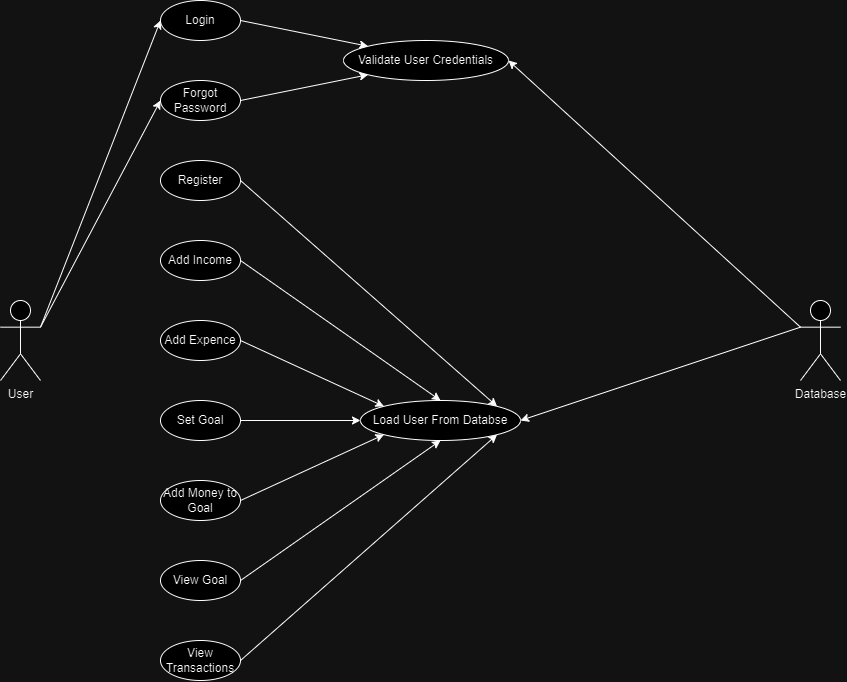

The diagram above was exported from draw.io. Its source (the exported page's mxGraphModel, read from the mxfile embedded in the PNG):
<mxGraphModel dx="1129" dy="833" grid="1" gridSize="10" guides="1" tooltips="1" connect="1" arrows="1" fold="1" page="1" pageScale="1" pageWidth="850" pageHeight="1100" math="0" shadow="0">
  <root>
    <mxCell id="0" />
    <mxCell id="1" parent="0" />
    <mxCell id="qAZBz1TO2awbDlLQ-l48-3" value="User" style="shape=umlActor;verticalLabelPosition=bottom;verticalAlign=top;html=1;outlineConnect=0;" vertex="1" parent="1">
      <mxGeometry y="580" width="40" height="80" as="geometry" />
    </mxCell>
    <mxCell id="qAZBz1TO2awbDlLQ-l48-4" value="Database" style="shape=umlActor;verticalLabelPosition=bottom;verticalAlign=top;html=1;outlineConnect=0;" vertex="1" parent="1">
      <mxGeometry x="800" y="580" width="40" height="80" as="geometry" />
    </mxCell>
    <mxCell id="qAZBz1TO2awbDlLQ-l48-6" value="Login" style="ellipse;whiteSpace=wrap;html=1;" vertex="1" parent="1">
      <mxGeometry x="160" y="280" width="80" height="40" as="geometry" />
    </mxCell>
    <mxCell id="qAZBz1TO2awbDlLQ-l48-7" value="Forgot Password" style="ellipse;whiteSpace=wrap;html=1;" vertex="1" parent="1">
      <mxGeometry x="160" y="360" width="80" height="40" as="geometry" />
    </mxCell>
    <mxCell id="qAZBz1TO2awbDlLQ-l48-8" value="Validate User Credentials" style="ellipse;whiteSpace=wrap;html=1;" vertex="1" parent="1">
      <mxGeometry x="343" y="320" width="165" height="40" as="geometry" />
    </mxCell>
    <mxCell id="qAZBz1TO2awbDlLQ-l48-11" value="" style="endArrow=classic;html=1;rounded=0;exitX=1;exitY=0.3333333333333333;exitDx=0;exitDy=0;exitPerimeter=0;entryX=0;entryY=0.5;entryDx=0;entryDy=0;" edge="1" parent="1" source="qAZBz1TO2awbDlLQ-l48-3" target="qAZBz1TO2awbDlLQ-l48-6">
      <mxGeometry width="50" height="50" relative="1" as="geometry">
        <mxPoint x="40" y="460" as="sourcePoint" />
        <mxPoint x="90" y="410" as="targetPoint" />
      </mxGeometry>
    </mxCell>
    <mxCell id="qAZBz1TO2awbDlLQ-l48-12" value="" style="endArrow=classic;html=1;rounded=0;exitX=0;exitY=0.3333333333333333;exitDx=0;exitDy=0;exitPerimeter=0;entryX=1;entryY=0.5;entryDx=0;entryDy=0;" edge="1" parent="1" source="qAZBz1TO2awbDlLQ-l48-4" target="qAZBz1TO2awbDlLQ-l48-8">
      <mxGeometry width="50" height="50" relative="1" as="geometry">
        <mxPoint x="460" y="400" as="sourcePoint" />
        <mxPoint x="580" y="233" as="targetPoint" />
      </mxGeometry>
    </mxCell>
    <mxCell id="qAZBz1TO2awbDlLQ-l48-13" value="" style="endArrow=classic;html=1;rounded=0;exitX=1;exitY=0.5;exitDx=0;exitDy=0;entryX=0;entryY=0;entryDx=0;entryDy=0;" edge="1" parent="1" source="qAZBz1TO2awbDlLQ-l48-6" target="qAZBz1TO2awbDlLQ-l48-8">
      <mxGeometry width="50" height="50" relative="1" as="geometry">
        <mxPoint x="50" y="477" as="sourcePoint" />
        <mxPoint x="340" y="340" as="targetPoint" />
      </mxGeometry>
    </mxCell>
    <mxCell id="qAZBz1TO2awbDlLQ-l48-14" value="" style="endArrow=classic;html=1;rounded=0;exitX=1;exitY=0.3333333333333333;exitDx=0;exitDy=0;exitPerimeter=0;entryX=0;entryY=0.5;entryDx=0;entryDy=0;" edge="1" parent="1" source="qAZBz1TO2awbDlLQ-l48-3" target="qAZBz1TO2awbDlLQ-l48-7">
      <mxGeometry width="50" height="50" relative="1" as="geometry">
        <mxPoint x="190" y="587" as="sourcePoint" />
        <mxPoint x="310" y="420" as="targetPoint" />
      </mxGeometry>
    </mxCell>
    <mxCell id="qAZBz1TO2awbDlLQ-l48-16" value="" style="endArrow=classic;html=1;rounded=0;exitX=1;exitY=0.5;exitDx=0;exitDy=0;entryX=0;entryY=1;entryDx=0;entryDy=0;" edge="1" parent="1" source="qAZBz1TO2awbDlLQ-l48-7" target="qAZBz1TO2awbDlLQ-l48-8">
      <mxGeometry width="50" height="50" relative="1" as="geometry">
        <mxPoint x="223" y="467" as="sourcePoint" />
        <mxPoint x="343" y="380" as="targetPoint" />
      </mxGeometry>
    </mxCell>
    <mxCell id="qAZBz1TO2awbDlLQ-l48-17" value="Load User From Databse" style="ellipse;whiteSpace=wrap;html=1;" vertex="1" parent="1">
      <mxGeometry x="360" y="680" width="160" height="40" as="geometry" />
    </mxCell>
    <mxCell id="qAZBz1TO2awbDlLQ-l48-19" value="" style="endArrow=classic;html=1;rounded=0;exitX=0;exitY=0.3333333333333333;exitDx=0;exitDy=0;exitPerimeter=0;entryX=1;entryY=0.5;entryDx=0;entryDy=0;" edge="1" parent="1" source="qAZBz1TO2awbDlLQ-l48-4" target="qAZBz1TO2awbDlLQ-l48-17">
      <mxGeometry width="50" height="50" relative="1" as="geometry">
        <mxPoint x="810" y="477" as="sourcePoint" />
        <mxPoint x="518" y="350" as="targetPoint" />
      </mxGeometry>
    </mxCell>
    <mxCell id="qAZBz1TO2awbDlLQ-l48-20" value="Register" style="ellipse;whiteSpace=wrap;html=1;" vertex="1" parent="1">
      <mxGeometry x="160" y="440" width="80" height="40" as="geometry" />
    </mxCell>
    <mxCell id="qAZBz1TO2awbDlLQ-l48-21" value="Add Income" style="ellipse;whiteSpace=wrap;html=1;" vertex="1" parent="1">
      <mxGeometry x="160" y="520" width="80" height="40" as="geometry" />
    </mxCell>
    <mxCell id="qAZBz1TO2awbDlLQ-l48-22" value="Add Expence" style="ellipse;whiteSpace=wrap;html=1;" vertex="1" parent="1">
      <mxGeometry x="160" y="600" width="80" height="40" as="geometry" />
    </mxCell>
    <mxCell id="qAZBz1TO2awbDlLQ-l48-23" value="Set Goal" style="ellipse;whiteSpace=wrap;html=1;" vertex="1" parent="1">
      <mxGeometry x="160" y="680" width="80" height="40" as="geometry" />
    </mxCell>
    <mxCell id="qAZBz1TO2awbDlLQ-l48-24" value="View Goal" style="ellipse;whiteSpace=wrap;html=1;" vertex="1" parent="1">
      <mxGeometry x="160" y="840" width="80" height="40" as="geometry" />
    </mxCell>
    <mxCell id="qAZBz1TO2awbDlLQ-l48-25" value="Add Money to Goal" style="ellipse;whiteSpace=wrap;html=1;" vertex="1" parent="1">
      <mxGeometry x="160" y="760" width="80" height="40" as="geometry" />
    </mxCell>
    <mxCell id="qAZBz1TO2awbDlLQ-l48-26" value="View Transactions" style="ellipse;whiteSpace=wrap;html=1;" vertex="1" parent="1">
      <mxGeometry x="160" y="920" width="80" height="40" as="geometry" />
    </mxCell>
    <mxCell id="qAZBz1TO2awbDlLQ-l48-28" value="" style="endArrow=classic;html=1;rounded=0;exitX=1;exitY=0.5;exitDx=0;exitDy=0;entryX=1;entryY=0;entryDx=0;entryDy=0;" edge="1" parent="1" source="qAZBz1TO2awbDlLQ-l48-20" target="qAZBz1TO2awbDlLQ-l48-17">
      <mxGeometry width="50" height="50" relative="1" as="geometry">
        <mxPoint x="250" y="390" as="sourcePoint" />
        <mxPoint x="377" y="364" as="targetPoint" />
      </mxGeometry>
    </mxCell>
    <mxCell id="qAZBz1TO2awbDlLQ-l48-29" value="" style="endArrow=classic;html=1;rounded=0;exitX=1;exitY=0.5;exitDx=0;exitDy=0;entryX=0.5;entryY=0;entryDx=0;entryDy=0;" edge="1" parent="1" target="qAZBz1TO2awbDlLQ-l48-17">
      <mxGeometry width="50" height="50" relative="1" as="geometry">
        <mxPoint x="240" y="540" as="sourcePoint" />
        <mxPoint x="440" y="760" as="targetPoint" />
      </mxGeometry>
    </mxCell>
    <mxCell id="qAZBz1TO2awbDlLQ-l48-30" value="" style="endArrow=classic;html=1;rounded=0;exitX=1;exitY=0.5;exitDx=0;exitDy=0;entryX=1;entryY=1;entryDx=0;entryDy=0;" edge="1" parent="1" source="qAZBz1TO2awbDlLQ-l48-26" target="qAZBz1TO2awbDlLQ-l48-17">
      <mxGeometry width="50" height="50" relative="1" as="geometry">
        <mxPoint x="250" y="550" as="sourcePoint" />
        <mxPoint x="393" y="696" as="targetPoint" />
      </mxGeometry>
    </mxCell>
    <mxCell id="qAZBz1TO2awbDlLQ-l48-31" value="" style="endArrow=classic;html=1;rounded=0;exitX=1;exitY=0.5;exitDx=0;exitDy=0;entryX=0.5;entryY=1;entryDx=0;entryDy=0;" edge="1" parent="1" source="qAZBz1TO2awbDlLQ-l48-24" target="qAZBz1TO2awbDlLQ-l48-17">
      <mxGeometry width="50" height="50" relative="1" as="geometry">
        <mxPoint x="250" y="950" as="sourcePoint" />
        <mxPoint x="460" y="730" as="targetPoint" />
      </mxGeometry>
    </mxCell>
    <mxCell id="qAZBz1TO2awbDlLQ-l48-32" value="" style="endArrow=classic;html=1;rounded=0;exitX=1;exitY=0.5;exitDx=0;exitDy=0;entryX=0;entryY=1;entryDx=0;entryDy=0;" edge="1" parent="1" source="qAZBz1TO2awbDlLQ-l48-25" target="qAZBz1TO2awbDlLQ-l48-17">
      <mxGeometry width="50" height="50" relative="1" as="geometry">
        <mxPoint x="250" y="870" as="sourcePoint" />
        <mxPoint x="450" y="730" as="targetPoint" />
      </mxGeometry>
    </mxCell>
    <mxCell id="qAZBz1TO2awbDlLQ-l48-33" value="" style="endArrow=classic;html=1;rounded=0;exitX=1;exitY=0.5;exitDx=0;exitDy=0;entryX=0;entryY=0.5;entryDx=0;entryDy=0;" edge="1" parent="1" source="qAZBz1TO2awbDlLQ-l48-23" target="qAZBz1TO2awbDlLQ-l48-17">
      <mxGeometry width="50" height="50" relative="1" as="geometry">
        <mxPoint x="250" y="790" as="sourcePoint" />
        <mxPoint x="393" y="724" as="targetPoint" />
      </mxGeometry>
    </mxCell>
    <mxCell id="qAZBz1TO2awbDlLQ-l48-34" value="" style="endArrow=classic;html=1;rounded=0;exitX=1;exitY=0.5;exitDx=0;exitDy=0;entryX=0;entryY=0;entryDx=0;entryDy=0;" edge="1" parent="1" source="qAZBz1TO2awbDlLQ-l48-22" target="qAZBz1TO2awbDlLQ-l48-17">
      <mxGeometry width="50" height="50" relative="1" as="geometry">
        <mxPoint x="250" y="710" as="sourcePoint" />
        <mxPoint x="370" y="710" as="targetPoint" />
      </mxGeometry>
    </mxCell>
  </root>
</mxGraphModel>